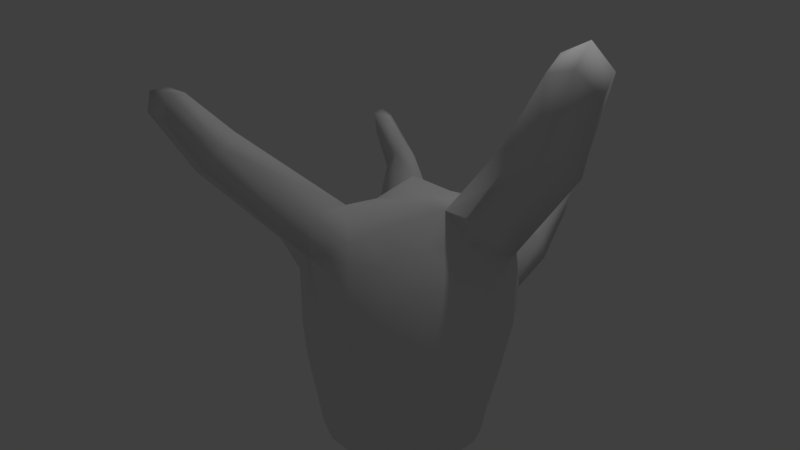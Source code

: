 # Source: anemone.blend  (saved by Blender 2.77.0; exported with 4.5.12 LTS)
import bpy
from mathutils import Matrix  # noqa: F401  (used for matrix-valued properties, if any)

bpy.ops.wm.read_factory_settings(use_empty=True)
scene = bpy.context.scene
scene.name = 'Scene'

# ---- collections
col_collection_1 = bpy.data.collections.new('Collection 1'); scene.collection.children.link(col_collection_1)

# ---- world
world_world = bpy.data.worlds.new('World'); scene.world = world_world
world_world.color = (0.05088, 0.05088, 0.05088)
world_world.use_sun_shadow = False
world_world.sun_shadow_jitter_overblur = 0.0
world_world.cycles.sampling_method = 'MANUAL'

# ---- cameras
cam_camera = bpy.data.cameras.new('Camera')
cam_camera.clip_end = 100.0
cam_camera.lens = 35.0
cam_camera.sensor_width = 32.0
cam_camera.sensor_height = 18.0
cam_camera.ortho_scale = 7.314
cam_camera.dof.focus_distance = 0.0

# ---- lights
light_lamp = bpy.data.lights.new('Lamp', 'POINT')
light_lamp.transmission_factor = 0.0
light_lamp.cutoff_distance = 30.0
light_lamp.energy = 100.0
light_lamp.shadow_buffer_clip_start = 1.001
light_lamp.shadow_soft_size = 0.1
light_lamp.shadow_maximum_resolution = 0.006
light_lamp.use_absolute_resolution = True

# ---- meshes
me_icosphere = bpy.data.meshes.new('Icosphere')
me_icosphere.from_pydata([(-0.9356, 2.355, 0.989), (0.2561, -1.759, 1.579), (0.02383, -1.936, 1.379), (0.04654, -2.284, 2.039), (0.9915, 0.5729, 1.638), (0.8119, -0.2939, -0.6847), (0.002661, -0.8882, -0.6728), (-0.817, -0.276, -0.6788), (-0.5159, 0.6755, -0.6751), (0.5162, 0.6653, -0.6728), (0.7418, -0.5701, -0.3842), (-0.2771, -0.9097, -0.3762), (-0.951, 0.003847, -0.381), (-0.2939, 0.8786, -0.3709), (0.7549, 0.5327, -0.3753), (0.3538, -0.7346, 0.7379), (-0.54, -0.5963, 0.7039), (-1.363, 0.4975, 1.285), (0.1178, 0.9101, 0.7373), (0.7544, 0.2313, 0.7146), (0.3058, 0.2917, 1.068), (1.305, 0.9712, 1.454), (0.4926, 0.8053, 0.7265), (-0.1076, 0.4635, 1.066), (-0.2308, 0.7504, 0.8823), (-0.678, 0.7276, 0.7272), (-0.3631, 0.1055, 1.035), (-0.7759, 0.1333, 0.8498), (-0.8349, -0.2228, 0.6944), (-0.08661, -0.2864, 1.039), (-0.2028, -0.6321, 0.863), (-0.05578, -1.725, 1.618), (0.2615, -0.1756, 1.072), (0.4556, -0.3964, 0.8855), (0.699, -0.1705, 0.7218), (0.8901, 0.3282, 0.3474), (0.7903, 0.5894, 0.1433), (0.5984, 0.8233, 0.3653), (0.04103, 1.002, 0.3736), (-0.7389, 1.646, 0.4985), (-0.6703, 0.8282, 0.3608), (-1.073, 0.4016, 0.3591), (-1.063, 0.07191, 0.1412), (-0.9986, -0.2173, 0.3526), (-0.5652, -0.7762, 0.3642), (-0.286, -0.9519, 0.1555), (-0.002261, -0.9994, 0.3808), (0.5031, -0.8108, 0.3702), (0.7329, -0.5879, 0.1369), (0.841, -0.2858, 0.341), (0.3482, 0.9618, 0.1343), (0.3014, 0.8605, -0.3853), (0.01461, 0.8365, -0.6695), (-0.9113, 0.626, 0.1187), (-0.7774, 0.5374, -0.3936), (-0.827, 0.245, -0.6755), (-0.8078, -0.5573, 0.1107), (-0.7387, -0.5478, -0.3985), (-0.4872, -0.7246, -0.6767), (0.2853, -0.9702, 0.1333), (0.2813, -0.9012, -0.3885), (0.508, -0.724, -0.6728), (0.946, 0.01242, 0.1012), (0.9081, -0.01353, -0.4034), (0.8168, 0.2455, -0.6757), (1.414, 0.4311, 1.488), (1.476, 0.8429, 2.456), (-1.518, 0.6168, 1.056), (-1.309, 0.7004, 1.251), (-1.734, 0.5058, 1.739), (0.7294, -0.2752, -1.08), (-0.7139, -0.2635, -1.08), (0.7294, 0.2055, -1.08), (0.4607, 0.5754, -1.08), (-0.4313, -0.6524, -1.08), (0.003491, -0.7936, -1.08), (0.003491, 0.7239, -1.08), (0.4607, -0.6451, -1.08), (-0.4313, 0.5827, -1.08), (-0.7139, 0.1937, -1.08), (0.08858, -0.2777, -1.399), (0.6099, -0.2854, -1.255), (-0.1969, -0.1849, -1.399), (-0.1969, 0.1152, -1.399), (0.08858, 0.208, -1.399), (0.4335, 0.4586, -1.255), (0.1675, 0.4509, -1.321), (-0.04315, 0.6135, -1.255), (-0.3287, 0.5207, -1.255), (-0.4035, 0.2653, -1.321), (-0.6232, 0.1152, -1.255), (-0.6232, -0.1849, -1.255), (-0.4035, -0.335, -1.321), (-0.3287, -0.5904, -1.255), (0.6099, 0.2157, -1.255), (0.5204, -0.03485, -1.321), (0.265, -0.03485, -1.399), (-0.04315, -0.6832, -1.255), (0.1675, -0.5206, -1.321), (0.4335, -0.5283, -1.255), (-0.5406, 1.67, 0.2123), (-0.3803, 1.745, 0.4525), (-0.08008, -2.117, 2.06), (-0.01848, -2.294, 1.866), (0.003236, -0.823, -0.9208), (0.7555, -0.2817, -0.9238), (0.1591, -2.161, 2.032), (1.149, 0.2653, 1.615), (-0.7451, -0.2683, -0.9223), (1.543, 0.7653, 1.382), (-0.4558, 0.6105, -0.9214), (0.478, 0.6025, -0.9208), (0.7976, -0.4277, -0.5334), (0.9297, 0.1755, 0.219), (-0.13, -0.9192, -0.5195), (0.4107, -0.9093, 0.2478), (-0.8974, -0.1503, -0.5267), (-0.6988, -0.6778, 0.2282), (-0.4321, 0.7879, -0.5206), (-1.012, 0.5158, 0.2322), (0.6415, 0.6195, -0.5193), (0.2051, 1.006, 0.2497), (0.4443, -0.7786, 0.5767), (-0.5538, -0.7127, 0.5651), (-1.211, 0.4699, 0.6354), (0.06122, 0.9697, 0.5775), (0.8335, 0.306, 0.5515), (0.2518, -1.043, 0.987), (0.296, 0.05565, 1.086), (-0.6779, -0.4142, 0.7138), (-0.939, 0.6906, 0.8692), (0.3155, 0.8739, 0.7629), (1.013, 0.9433, 1.571), (1.523, 1.059, 2.21), (0.4759, -0.6694, -0.9208), (0.7567, 0.2173, -0.9216), (1.607, 0.6001, 2.229), (1.247, 0.7206, 2.355), (-0.4486, -0.6751, -0.9218), (-1.432, 0.7472, 1.091), (-0.7476, 0.2083, -0.9215), (0.006224, 0.7578, -0.92), (0.9138, -0.1386, 0.2106), (0.8057, 0.3874, -0.5222), (0.1375, -1.004, 0.2505), (0.63, -0.6701, -0.5214), (-0.911, -0.399, 0.2238), (-0.3992, -0.8273, -0.5234), (-0.8211, 0.748, 0.233), (-0.9074, 0.1386, -0.5234), (0.4885, 0.908, 0.2452), (-0.1223, 0.8772, -0.515), (0.7769, -0.2474, 0.5524), (0.007197, -1.228, 0.7624), (-0.957, -0.1995, 0.5527), (-0.6718, 0.7994, 0.5663), (0.5657, 0.8172, 0.5705), (0.09493, -0.2526, 1.077), (0.7215, 0.03089, 0.746), (-0.2177, -0.1013, 1.044), (-0.2753, 0.299, 1.072), (0.1327, 0.4009, 1.083), (0.5464, 0.4205, 1.132), (0.8808, 0.3412, 0.8949), (0.7211, 0.7956, 0.8895), (-0.1755, 0.6296, 0.9914), (-0.03979, 0.8427, 0.8155), (-0.4802, 0.7415, 0.8109), (-0.5678, 0.1173, 0.9521), (-1.014, 0.3449, 0.9293), (-0.82, -0.05768, 0.7723), (-0.1484, -0.4659, 0.9591), (-0.3817, -0.6225, 0.7851), (-0.09246, -1.001, 1.048), (0.3647, -0.2963, 0.9979), (0.3997, -0.5855, 0.8153), (0.5848, -0.2804, 0.8122), (0.8594, 0.4648, 0.2522), (0.7821, 0.5668, -0.1043), (0.6974, 0.7157, 0.2588), (-0.1455, 1.189, 0.3054), (-0.3676, 1.106, -0.09641), (-0.5892, 1.071, 0.2969), (-1.082, 0.2458, 0.2575), (-1.012, 0.03054, -0.1105), (-1.055, -0.06754, 0.2534), (-0.4276, -0.8824, 0.2686), (-0.2869, -0.9416, -0.1022), (-0.1402, -0.9892, 0.2756), (0.6199, -0.7096, 0.2604), (0.7547, -0.5864, -0.1147), (0.7959, -0.4435, 0.2442), (0.3251, 0.922, -0.1044), (0.4212, 0.7671, -0.534), (0.1517, 0.863, -0.5307), (-0.8479, 0.5866, -0.1165), (-0.6486, 0.6212, -0.5383), (-0.8162, 0.388, -0.5387), (-0.7833, -0.5624, -0.1234), (-0.7965, -0.4042, -0.5432), (-0.6101, -0.6554, -0.5411), (0.2892, -0.9473, -0.1078), (0.1347, -0.9074, -0.5347), (0.408, -0.8186, -0.5347), (0.9447, -0.001715, -0.1307), (0.8686, -0.1666, -0.5503), (0.8734, 0.1288, -0.5414), (-1.512, 0.4697, 1.129), (-1.246, 0.5882, 1.374), (-1.653, 0.3771, 1.697), (-1.604, 0.5524, 1.673), (-1.776, 0.4718, 1.521), (0.7585, -0.03485, -1.091), (0.6332, 0.4182, -1.069), (-0.5961, -0.475, -1.091), (-0.2285, -0.7678, -1.069), (0.2411, 0.6773, -1.091), (0.6332, -0.4879, -1.069), (0.2411, -0.747, -1.091), (-0.2285, 0.6981, -1.069), (-0.761, -0.03485, -1.069), (-0.5961, 0.4053, -1.091), (-0.05882, -0.2457, -1.405), (0.5244, -0.4088, -1.265), (-0.008124, -0.7603, -1.182), (0.6941, -0.276, -1.182), (0.5244, 0.3391, -1.265), (-0.212, -0.03485, -1.405), (-0.6858, -0.2421, -1.182), (-0.05882, 0.176, -1.405), (-0.4023, 0.5625, -1.182), (0.4505, 0.5416, -1.182), (-0.1869, -0.6399, -1.265), (0.189, -0.1651, -1.405), (0.4505, -0.6113, -1.182), (0.6941, 0.2062, -1.182), (0.189, 0.09543, -1.405), (-0.6265, -0.03485, -1.265), (-0.4023, -0.6322, -1.182), (-0.1869, 0.5702, -1.265), (-0.6858, 0.1724, -1.182), (-0.008124, 0.6906, -1.182), (0.31, 0.4617, -1.291), (0.128, 0.3294, -1.367), (0.05853, 0.5434, -1.291), (-0.3697, 0.4042, -1.291), (-0.3002, 0.1903, -1.367), (-0.5252, 0.1903, -1.291), (-0.5252, -0.26, -1.291), (-0.3002, -0.26, -1.367), (-0.3697, -0.4739, -1.291), (0.5747, 0.09736, -1.291), (0.5747, -0.1671, -1.291), (0.3927, -0.03485, -1.367), (0.05853, -0.6131, -1.291), (0.128, -0.3991, -1.367), (0.31, -0.5314, -1.291), (-0.1491, -1.867, 1.457), (0.1385, -1.645, 1.709), (0.2406, -1.909, 1.408), (-0.6596, 2.32, 0.9425), (-0.7865, 2.283, 0.7081), (-0.9388, 2.243, 1.05), (-0.5772, 1.708, 0.6148), (-0.7616, 1.618, 0.2877), (-0.3174, 1.74, 0.2405), (1.671, 0.8305, 2.028), (0.6692, -0.5147, -0.8552), (-0.2437, -0.813, -0.8536), (-0.8167, -0.02711, -0.8546), (-0.247, 0.751, -0.8527), (0.6718, 0.4514, -0.8535), (0.2574, -1.061, 0.6344), (-0.7929, -0.5006, 0.4915), (-1.025, 0.6826, 0.5659), (0.3559, 0.9599, 0.5189), (0.8685, 0.03287, 0.4852), (-0.01609, 0.04789, 1.241), (1.299, 0.9555, 2.162), (1.399, 0.4793, 2.198), (0.2533, -0.7907, -0.8804), (0.8019, -0.03059, -0.8833), (-1.502, 0.4741, 1.638), (-1.622, 0.5594, 1.463), (-0.6356, -0.4975, -0.8824), (-1.668, 0.4099, 1.484), (-0.6433, 0.4397, -0.8814), (0.2573, 0.7268, -0.8797), (0.9032, -0.3098, -0.1342), (0.9202, 0.3033, -0.1164), (0.000958, -1.005, -0.1047), (0.5555, -0.8207, -0.1072), (-0.9574, -0.2773, -0.1211), (-0.5612, -0.8063, -0.1153), (-0.6582, 0.8756, -0.09313), (-0.9907, 0.3296, -0.1139), (0.5877, 0.7901, -0.1064), (0.009045, 1.06, -0.07948), (0.6299, -0.5435, 0.585), (-0.2629, -0.9859, 0.6863), (-1.133, 0.1677, 0.6292), (-0.3206, 0.9839, 0.5968), (0.8339, 0.6231, 0.6251), (0.145, -0.6813, 1.042), (0.6082, 0.05101, 1.017), (-0.4721, -0.2852, 0.8963), (-0.6796, 0.5245, 0.9981), (0.3211, 0.7439, 1.007), (-0.1294, -0.463, -1.354), (0.009672, -0.03485, -1.423), (0.3739, -0.2995, -1.354), (0.6013, -0.4647, -1.177), (0.226, -0.7006, -1.212), (-0.2163, -0.7303, -1.177), (0.7097, -0.03485, -1.212), (0.3739, 0.2297, -1.354), (0.6013, 0.395, -1.177), (-0.4405, -0.03485, -1.354), (-0.5567, -0.4463, -1.212), (-0.7216, -0.03485, -1.177), (-0.1294, 0.3933, -1.354), (-0.5567, 0.3766, -1.212), (-0.2163, 0.6606, -1.177), (0.226, 0.6309, -1.212), (0.1243, -2.026, 2.023), (0.1896, -2.208, 1.82), (-0.05399, -2.147, 1.846), (-0.5794, 2.171, 0.6553), (-0.7626, 2.129, 1.004), (-0.8778, 2.094, 0.745)], [], [(0, 260, 327, 261), (0, 261, 329, 262), (0, 262, 328, 260), (1, 259, 272, 127), (1, 127, 303, 258), (1, 258, 324, 106), (1, 106, 325, 259), (2, 257, 299, 153), (2, 153, 272, 259), (2, 259, 325, 103), (2, 103, 326, 257), (3, 102, 326, 103), (3, 103, 325, 106), (3, 106, 324, 102), (4, 132, 307, 162), (4, 162, 304, 107), (4, 107, 279, 137), (4, 137, 278, 132), (5, 112, 267, 105), (5, 105, 281, 205), (5, 205, 288, 112), (6, 114, 268, 104), (6, 104, 280, 202), (6, 202, 290, 114), (7, 116, 269, 108), (7, 108, 284, 199), (7, 199, 292, 116), (8, 118, 270, 110), (8, 110, 286, 196), (8, 196, 294, 118), (9, 120, 271, 111), (9, 111, 287, 193), (9, 193, 296, 120), (10, 145, 267, 112), (10, 112, 288, 190), (10, 190, 291, 145), (11, 147, 268, 114), (11, 114, 290, 187), (11, 187, 293, 147), (12, 149, 269, 116), (12, 116, 292, 184), (12, 184, 295, 149), (13, 151, 270, 118), (13, 118, 294, 181), (13, 181, 297, 151), (14, 143, 271, 120), (14, 120, 296, 178), (14, 178, 289, 143), (15, 127, 272, 122), (15, 122, 298, 175), (15, 175, 303, 127), (16, 129, 273, 123), (16, 123, 299, 172), (16, 172, 305, 129), (17, 207, 300, 169), (17, 169, 306, 208), (17, 208, 282, 209), (17, 209, 285, 207), (18, 131, 275, 125), (18, 125, 301, 166), (18, 166, 307, 131), (19, 158, 276, 126), (19, 126, 302, 163), (19, 163, 304, 158), (20, 128, 304, 162), (20, 162, 307, 161), (20, 161, 277, 128), (21, 109, 302, 164), (21, 164, 307, 132), (21, 132, 278, 133), (21, 133, 266, 109), (22, 164, 302, 156), (22, 156, 275, 131), (22, 131, 307, 164), (23, 161, 307, 165), (23, 165, 306, 160), (23, 160, 277, 161), (24, 165, 307, 166), (24, 166, 301, 167), (24, 167, 306, 165), (25, 167, 301, 155), (25, 155, 274, 130), (25, 130, 306, 167), (26, 160, 306, 168), (26, 168, 305, 159), (26, 159, 277, 160), (27, 168, 306, 169), (27, 169, 300, 170), (27, 170, 305, 168), (28, 170, 300, 154), (28, 154, 273, 129), (28, 129, 305, 170), (29, 159, 305, 171), (29, 171, 303, 157), (29, 157, 277, 159), (30, 171, 305, 172), (30, 172, 299, 173), (30, 173, 303, 171), (31, 258, 303, 173), (31, 173, 299, 257), (31, 257, 326, 102), (31, 102, 324, 258), (32, 157, 303, 174), (32, 174, 304, 128), (32, 128, 277, 157), (33, 174, 303, 175), (33, 175, 298, 176), (33, 176, 304, 174), (34, 176, 298, 152), (34, 152, 276, 158), (34, 158, 304, 176), (35, 113, 289, 177), (35, 177, 302, 126), (35, 126, 276, 113), (36, 177, 289, 178), (36, 178, 296, 179), (36, 179, 302, 177), (37, 179, 296, 150), (37, 150, 275, 156), (37, 156, 302, 179), (38, 121, 297, 180), (38, 180, 301, 125), (38, 125, 275, 121), (39, 264, 294, 182), (39, 182, 301, 263), (39, 263, 328, 262), (39, 262, 329, 264), (40, 182, 294, 148), (40, 148, 274, 155), (40, 155, 301, 182), (41, 119, 295, 183), (41, 183, 300, 124), (41, 124, 274, 119), (42, 183, 295, 184), (42, 184, 292, 185), (42, 185, 300, 183), (43, 185, 292, 146), (43, 146, 273, 154), (43, 154, 300, 185), (44, 117, 293, 186), (44, 186, 299, 123), (44, 123, 273, 117), (45, 186, 293, 187), (45, 187, 290, 188), (45, 188, 299, 186), (46, 188, 290, 144), (46, 144, 272, 153), (46, 153, 299, 188), (47, 115, 291, 189), (47, 189, 298, 122), (47, 122, 272, 115), (48, 189, 291, 190), (48, 190, 288, 191), (48, 191, 298, 189), (49, 191, 288, 142), (49, 142, 276, 152), (49, 152, 298, 191), (50, 150, 296, 192), (50, 192, 297, 121), (50, 121, 275, 150), (51, 192, 296, 193), (51, 193, 287, 194), (51, 194, 297, 192), (52, 194, 287, 141), (52, 141, 270, 151), (52, 151, 297, 194), (53, 148, 294, 195), (53, 195, 295, 119), (53, 119, 274, 148), (54, 195, 294, 196), (54, 196, 286, 197), (54, 197, 295, 195), (55, 197, 286, 140), (55, 140, 269, 149), (55, 149, 295, 197), (56, 146, 292, 198), (56, 198, 293, 117), (56, 117, 273, 146), (57, 198, 292, 199), (57, 199, 284, 200), (57, 200, 293, 198), (58, 200, 284, 138), (58, 138, 268, 147), (58, 147, 293, 200), (59, 144, 290, 201), (59, 201, 291, 115), (59, 115, 272, 144), (60, 201, 290, 202), (60, 202, 280, 203), (60, 203, 291, 201), (61, 203, 280, 134), (61, 134, 267, 145), (61, 145, 291, 203), (62, 142, 288, 204), (62, 204, 289, 113), (62, 113, 276, 142), (63, 204, 288, 205), (63, 205, 281, 206), (63, 206, 289, 204), (64, 206, 281, 135), (64, 135, 271, 143), (64, 143, 289, 206), (65, 107, 304, 163), (65, 163, 302, 109), (65, 109, 266, 136), (65, 136, 279, 107), (66, 137, 279, 136), (66, 136, 266, 133), (66, 133, 278, 137), (67, 139, 274, 124), (67, 124, 300, 207), (67, 207, 285, 211), (67, 211, 283, 139), (68, 208, 306, 130), (68, 130, 274, 139), (68, 139, 283, 210), (68, 210, 282, 208), (69, 210, 283, 211), (69, 211, 285, 209), (69, 209, 282, 210), (70, 212, 281, 105), (70, 105, 267, 217), (70, 217, 311, 225), (70, 225, 314, 212), (71, 214, 284, 108), (71, 108, 269, 220), (71, 220, 319, 228), (71, 228, 318, 214), (72, 213, 271, 135), (72, 135, 281, 212), (72, 212, 314, 235), (72, 235, 316, 213), (73, 216, 287, 111), (73, 111, 271, 213), (73, 213, 316, 231), (73, 231, 323, 216), (74, 215, 268, 138), (74, 138, 284, 214), (74, 214, 318, 238), (74, 238, 313, 215), (75, 218, 280, 104), (75, 104, 268, 215), (75, 215, 313, 224), (75, 224, 312, 218), (76, 219, 270, 141), (76, 141, 287, 216), (76, 216, 323, 241), (76, 241, 322, 219), (77, 217, 267, 134), (77, 134, 280, 218), (77, 218, 312, 234), (77, 234, 311, 217), (78, 221, 286, 110), (78, 110, 270, 219), (78, 219, 322, 230), (78, 230, 321, 221), (79, 220, 269, 140), (79, 140, 286, 221), (79, 221, 321, 240), (79, 240, 319, 220), (80, 222, 309, 233), (80, 233, 310, 255), (80, 255, 308, 222), (81, 225, 311, 223), (81, 223, 310, 252), (81, 252, 314, 225), (82, 227, 309, 222), (82, 222, 308, 249), (82, 249, 317, 227), (83, 229, 309, 227), (83, 227, 317, 246), (83, 246, 320, 229), (84, 236, 309, 229), (84, 229, 320, 243), (84, 243, 315, 236), (85, 226, 315, 242), (85, 242, 323, 231), (85, 231, 316, 226), (86, 242, 315, 243), (86, 243, 320, 244), (86, 244, 323, 242), (87, 244, 320, 239), (87, 239, 322, 241), (87, 241, 323, 244), (88, 239, 320, 245), (88, 245, 321, 230), (88, 230, 322, 239), (89, 245, 320, 246), (89, 246, 317, 247), (89, 247, 321, 245), (90, 247, 317, 237), (90, 237, 319, 240), (90, 240, 321, 247), (91, 237, 317, 248), (91, 248, 318, 228), (91, 228, 319, 237), (92, 248, 317, 249), (92, 249, 308, 250), (92, 250, 318, 248), (93, 250, 308, 232), (93, 232, 313, 238), (93, 238, 318, 250), (94, 235, 314, 251), (94, 251, 315, 226), (94, 226, 316, 235), (95, 251, 314, 252), (95, 252, 310, 253), (95, 253, 315, 251), (96, 253, 310, 233), (96, 233, 309, 236), (96, 236, 315, 253), (97, 232, 308, 254), (97, 254, 312, 224), (97, 224, 313, 232), (98, 254, 308, 255), (98, 255, 310, 256), (98, 256, 312, 254), (99, 256, 310, 223), (99, 223, 311, 234), (99, 234, 312, 256), (100, 265, 297, 181), (100, 181, 294, 264), (100, 264, 329, 261), (100, 261, 327, 265), (101, 263, 301, 180), (101, 180, 297, 265), (101, 265, 327, 260), (101, 260, 328, 263)])
me_icosphere.polygons.foreach_set('use_smooth', [True] * 328)
me_icosphere.use_remesh_preserve_volume = False
me_icosphere.use_remesh_preserve_attributes = False
me_icosphere.use_mirror_vertex_groups = False
me_icosphere.update()
arm_armature = bpy.data.armatures.new('Armature')  # bones are not reproduced

# ---- objects
ob_armature = bpy.data.objects.new('Armature', arm_armature)
ob_icosphere = bpy.data.objects.new('Icosphere', me_icosphere)
ob_lamp = bpy.data.objects.new('Lamp', light_lamp)
ob_camera = bpy.data.objects.new('Camera', cam_camera)

# ---- transforms, parenting, visibility, modifiers, constraints
ob_armature.location = (1.912, 0.184, -0.7011)
ob_armature.rotation_euler = (0.004931, 0.0006387, -3.322e-05)
ob_armature.lineart.crease_threshold = 0.0
ob_icosphere.parent = ob_armature
ob_icosphere.matrix_parent_inverse = Matrix(((1.0, -3.322e-05, -0.0006387, -1.913), (3.638e-05, 1.0, 0.004931, -0.1807), (0.0006385, -0.004931, 1.0, 0.7008), (0.0, 0.0, 0.0, 1.0)))
ob_icosphere.location = (1.62, 0.2305, 0.7919)
ob_icosphere.rotation_euler = (0.07146, 0.207, -0.02344)
ob_icosphere.lineart.crease_threshold = 0.0
_vg = ob_icosphere.vertex_groups.new(name='Bone')
for _i, _w in zip([5, 6, 7, 8, 9, 10, 11, 12, 13, 14, 15, 16, 19, 22, 28, 33, 34, 35, 36, 37, 38, 41, 42, 43, 44, 45, 46, 47, 48, 49, 50, 51, 52, 53, 54, 55, 56, 57, 58, 59, 60, 61, 62, 63, 64, 70, 71, 72, 73, 74, 75, 76, 77, 78, 79, 80, 81, 82, 83, 84, 85, 86, 87, 88, 89, 90, 91, 92, 93, 94, 95, 96, 97, 98, 99, 104, 105, 106, 108, 110, 111, 112, 113, 114, 115, 116, 117, 118, 119, 120, 121, 122, 123, 125, 126, 129, 134, 135, 138, 140, 141, 142, 143, 144, 145, 146, 147, 148, 149, 150, 151, 152, 154, 156, 158, 175, 176, 177, 178, 179, 181, 183, 184, 185, 186, 187, 188, 189, 190, 191, 192, 193, 194, 195, 196, 197, 198, 199, 200, 201, 202, 203, 204, 205, 206, 212, 213, 214, 215, 216, 217, 218, 219, 220, 221, 222, 223, 224, 225, 226, 227, 228, 229, 230, 231, 232, 233, 234, 235, 236, 237, 238, 239, 240, 241, 242, 243, 244, 245, 246, 247, 248, 249, 250, 251, 252, 253, 254, 255, 256, 267, 268, 269, 270, 271, 272, 273, 275, 276, 280, 281, 284, 286, 287, 288, 289, 290, 291, 292, 293, 294, 295, 296, 297, 298, 302, 308, 309, 310, 311, 312, 313, 314, 315, 316, 317, 318, 319, 320, 321, 322, 323], [0.8739, 0.8737, 0.8667, 0.7574, 0.8234, 0.7596, 0.7544, 0.7011, 0.3963, 0.7142, 0.02825, 0.02657, 0.02897, 0.009278, 0.04, 0.01507, 0.06549, 0.182, 0.2946, 0.1265, 0.03922, 0.05894, 0.2197, 0.1431, 0.1489, 0.2865, 0.1234, 0.1834, 0.3644, 0.2259, 0.1881, 0.6131, 0.7615, 0.1167, 0.5814, 0.8246, 0.3399, 0.7719, 0.8787, 0.3255, 0.7571, 0.8722, 0.3828, 0.7622, 0.8595, 0.9493, 0.945, 0.9435, 0.9312, 0.9506, 0.9511, 0.916, 0.9508, 0.9153, 0.9314, 0.9922, 0.9678, 0.9883, 0.9847, 0.9862, 0.957, 0.9666, 0.9474, 0.9471, 0.9659, 0.9567, 0.9625, 0.9753, 0.9676, 0.9626, 0.9768, 0.9921, 0.9685, 0.9786, 0.9686, 0.929, 0.9268, 1.0, 0.9217, 0.8729, 0.9, 0.817, 0.287, 0.8102, 0.2536, 0.7895, 0.2477, 0.5885, 0.0923, 0.7637, 0.105, 0.08963, 0.07017, 0.006942, 0.08833, 0.03845, 0.9281, 0.9184, 0.9295, 0.9009, 0.8742, 0.3103, 0.7874, 0.2312, 0.8122, 0.2485, 0.8158, 0.06216, 0.7451, 0.1721, 0.5915, 0.1258, 0.07505, 0.0598, 0.04483, 0.02197, 0.04234, 0.2324, 0.5413, 0.204, 0.08556, 0.1265, 0.4983, 0.1752, 0.2058, 0.5798, 0.201, 0.2721, 0.6046, 0.2917, 0.331, 0.7306, 0.6782, 0.2536, 0.6648, 0.7057, 0.6024, 0.822, 0.8273, 0.5818, 0.8159, 0.8158, 0.6036, 0.8215, 0.8111, 0.9487, 0.9354, 0.9501, 0.949, 0.9254, 0.9481, 0.9525, 0.9092, 0.9363, 0.9248, 0.9916, 0.9696, 0.9608, 0.9595, 0.9614, 0.9879, 0.9549, 0.9865, 0.9333, 0.9453, 0.9693, 0.9947, 0.9608, 0.9543, 0.991, 0.9612, 0.96, 0.9486, 0.9452, 0.9338, 0.9618, 0.9774, 0.9573, 0.9569, 0.9763, 0.9613, 0.9691, 0.9823, 0.9717, 0.9698, 0.9724, 0.9851, 0.9735, 0.986, 0.9738, 0.9155, 0.9178, 0.898, 0.8454, 0.8957, 0.008947, 0.112, 0.06193, 0.1406, 0.9225, 0.9176, 0.9216, 0.8753, 0.8766, 0.6282, 0.5882, 0.5891, 0.602, 0.5948, 0.6119, 0.1119, 0.3199, 0.4944, 0.1349, 0.1119, 0.01933, 0.981, 0.9977, 0.9827, 0.9596, 0.9642, 0.9599, 0.9611, 0.9769, 0.9493, 0.9754, 0.9614, 0.9496, 0.9696, 0.9437, 0.9305, 0.9442]): _vg.add([_i], _w, 'REPLACE')
_vg = ob_icosphere.vertex_groups.new(name='Bone.001')
for _i, _w in zip([8, 9, 12, 13, 14, 18, 22, 23, 24, 25, 35, 36, 37, 38, 39, 40, 41, 42, 50, 51, 52, 53, 54, 55, 64, 73, 76, 78, 79, 87, 88, 100, 101, 110, 111, 113, 116, 118, 119, 120, 121, 125, 131, 140, 141, 143, 148, 149, 150, 151, 155, 156, 160, 161, 164, 165, 166, 167, 177, 178, 179, 180, 181, 182, 183, 184, 185, 192, 193, 194, 195, 196, 197, 206, 213, 216, 219, 221, 230, 231, 239, 240, 241, 244, 245, 263, 264, 265, 269, 270, 271, 274, 275, 286, 287, 289, 292, 294, 295, 296, 297, 301, 302, 306, 307, 321, 322, 323], [0.1846, 0.1012, 0.05487, 0.5719, 0.08578, 0.313, 0.09961, 0.09223, 0.3435, 0.1396, 0.02011, 0.0965, 0.1787, 0.7262, 0.2044, 0.604, 0.06364, 0.0453, 0.5089, 0.2894, 0.1964, 0.2888, 0.2498, 0.08203, 0.01682, 0.02885, 0.06322, 0.0605, 0.01731, 0.02561, 0.02354, 0.928, 0.06472, 0.09336, 0.05727, 0.006462, 0.017, 0.368, 0.1451, 0.09944, 0.6277, 0.5567, 0.1741, 0.04563, 0.09814, 0.05366, 0.3819, 0.07157, 0.3048, 0.3768, 0.3148, 0.1291, 0.03563, 0.0193, 0.001206, 0.1875, 0.3206, 0.2446, 0.05788, 0.1064, 0.1297, 0.868, 0.8911, 0.8742, 0.05526, 0.06341, 0.004212, 0.5019, 0.1754, 0.264, 0.4332, 0.24, 0.1451, 0.005077, 0.00632, 0.0511, 0.06952, 0.04308, 0.04363, 0.01175, 0.02359, 0.003431, 0.04734, 0.008538, 0.006053, 0.04243, 0.7166, 0.768, 0.0159, 0.1242, 0.03718, 0.05063, 0.2967, 0.07842, 0.0873, 0.05151, 0.004257, 0.8303, 0.1632, 0.2328, 0.8574, 0.8371, 0.005042, 0.001458, 0.03974, 0.01866, 0.05166, 0.02469]): _vg.add([_i], _w, 'REPLACE')
_vg = ob_icosphere.vertex_groups.new(name='Bone.002')
for _i, _w in zip([0, 39, 100, 101, 180, 182, 260, 261, 262, 263, 264, 265, 301, 327, 328, 329], [1.004, 0.7981, 0.06843, 0.9359, 0.07693, 0.06184, 0.9987, 1.017, 1.012, 0.953, 0.2737, 0.2238, 0.01137, 0.9778, 0.9971, 0.9849]): _vg.add([_i], _w, 'REPLACE')
_vg = ob_icosphere.vertex_groups.new(name='Bone.003')
for _i, _w in zip([5, 9, 10, 14, 15, 18, 19, 20, 21, 22, 23, 24, 25, 26, 27, 29, 32, 33, 34, 35, 36, 37, 38, 47, 48, 49, 50, 51, 52, 59, 60, 61, 62, 63, 64, 65, 72, 105, 107, 109, 111, 112, 113, 115, 120, 121, 122, 125, 126, 128, 129, 131, 132, 135, 142, 143, 145, 150, 151, 152, 156, 157, 158, 159, 160, 161, 162, 163, 164, 165, 166, 167, 168, 170, 171, 174, 175, 176, 177, 178, 179, 180, 189, 190, 191, 192, 193, 194, 201, 203, 204, 205, 206, 212, 213, 267, 271, 275, 276, 277, 281, 287, 288, 289, 291, 296, 297, 298, 301, 302, 303, 304, 305, 306, 307], [0.06104, 0.0676, 0.08512, 0.1793, 0.08712, 0.5869, 0.8848, 0.9284, 0.03612, 0.8176, 0.6857, 0.3822, 0.03219, 0.3217, 0.02108, 0.2506, 0.5555, 0.3585, 0.6893, 0.7247, 0.5785, 0.6692, 0.1858, 0.09904, 0.1906, 0.4869, 0.2924, 0.09737, 0.01587, 0.0348, 0.008734, 0.0137, 0.484, 0.1547, 0.08254, 0.03076, 0.005376, 0.01667, 0.0516, 0.02327, 0.02154, 0.07906, 0.6042, 0.06386, 0.1238, 0.2496, 0.09952, 0.3541, 0.8323, 0.8145, 0.008739, 0.7509, 0.05942, 0.03528, 0.5037, 0.1353, 0.05456, 0.5046, 0.003365, 0.5901, 0.7749, 0.3611, 0.832, 0.4153, 0.5263, 0.8575, 0.9749, 0.8884, 0.8303, 0.559, 0.5284, 0.1347, 0.1255, 0.00319, 0.08418, 0.4263, 0.1764, 0.5698, 0.6676, 0.3258, 0.6405, 0.004432, 0.1419, 0.1315, 0.3062, 0.1701, 0.08903, 0.0572, 0.02837, 0.01399, 0.2834, 0.1028, 0.1219, 4.609e-05, 0.006306, 0.01175, 0.04841, 0.6068, 0.7215, 0.6664, 0.03633, 0.009712, 0.2025, 0.3101, 0.07643, 0.2603, 0.05595, 0.268, 0.05278, 0.898, 0.01474, 0.926, 0.0977, 0.03699, 0.9133]): _vg.add([_i], _w, 'REPLACE')
_vg = ob_icosphere.vertex_groups.new(name='Bone.004')
for _i, _w in zip([4, 19, 21, 22, 65, 66, 107, 109, 132, 133, 136, 137, 163, 164, 266, 278, 279, 302], [0.9888, 0.005834, 0.9558, 0.0237, 0.9596, 0.9997, 0.9459, 0.9619, 0.9366, 0.9994, 0.9992, 0.9989, 0.08653, 0.1239, 0.9971, 0.9972, 0.997, 0.007523]): _vg.add([_i], _w, 'REPLACE')
_vg = ob_icosphere.vertex_groups.new(name='Bone.005')
for _i, _w in zip([5, 6, 7, 10, 11, 12, 15, 16, 19, 20, 23, 26, 27, 28, 29, 30, 32, 33, 34, 35, 42, 43, 44, 45, 46, 47, 48, 49, 56, 57, 58, 59, 60, 61, 62, 63, 74, 75, 77, 104, 105, 108, 112, 113, 114, 115, 116, 117, 122, 123, 126, 127, 128, 129, 134, 138, 142, 144, 145, 146, 147, 149, 152, 153, 154, 157, 158, 159, 160, 161, 165, 168, 170, 171, 172, 173, 174, 175, 176, 177, 183, 184, 185, 186, 187, 188, 189, 190, 191, 198, 199, 200, 201, 202, 203, 204, 205, 206, 214, 215, 217, 218, 224, 238, 267, 268, 272, 273, 276, 277, 280, 284, 288, 289, 290, 291, 292, 293, 295, 298, 299, 300, 303, 304, 305, 313], [0.05436, 0.1045, 0.05184, 0.1474, 0.2145, 0.05716, 0.8684, 0.8424, 0.02898, 0.02057, 0.04494, 0.1743, 0.06288, 0.3022, 0.6618, 0.976, 0.3988, 0.5978, 0.2308, 0.04323, 0.0811, 0.2387, 0.7758, 0.6798, 0.8576, 0.7138, 0.4372, 0.2737, 0.4859, 0.1461, 0.08857, 0.6262, 0.2062, 0.09029, 0.1062, 0.05973, 0.01398, 0.02295, 0.01373, 0.05524, 0.01298, 0.009582, 0.09481, 0.07294, 0.1645, 0.6788, 0.06111, 0.6305, 0.8081, 0.8451, 0.03346, 0.8929, 0.1434, 0.6543, 0.04613, 0.04585, 0.1668, 0.7394, 0.1269, 0.4307, 0.1517, 0.0192, 0.2711, 0.8943, 0.2375, 0.5823, 0.09948, 0.3702, 0.09226, 0.02756, 0.0003062, 0.1352, 0.184, 0.8713, 0.9207, 0.9899, 0.5374, 0.7843, 0.3717, 0.01292, 0.03144, 0.07655, 0.134, 0.7507, 0.3835, 0.7776, 0.5804, 0.2555, 0.3919, 0.2718, 0.09136, 0.1217, 0.3714, 0.1569, 0.1461, 0.08561, 0.06028, 0.02592, 0.002111, 0.02399, 0.006636, 0.01803, 0.006601, 0.0003952, 0.04518, 0.06315, 0.964, 0.6299, 0.1147, 0.2004, 0.05824, 0.03615, 0.1547, 0.04287, 0.3776, 0.3151, 0.1671, 0.3241, 0.01819, 0.6135, 1.001, 0.01407, 0.9879, 0.03366, 0.6712, 0.006174]): _vg.add([_i], _w, 'REPLACE')
_vg = ob_icosphere.vertex_groups.new(name='Bone.006')
for _i, _w in zip([1, 2, 3, 31, 102, 103, 106, 127, 153, 257, 258, 259, 324, 325, 326], [0.9776, 0.9764, 1.0, 0.9933, 0.9999, 1.0, 1.001, 0.08752, 0.08878, 0.9822, 0.9824, 0.975, 0.9993, 0.998, 0.999]): _vg.add([_i], _w, 'REPLACE')
_vg = ob_icosphere.vertex_groups.new(name='Bone.007')
for _i, _w in zip([7, 8, 12, 13, 16, 18, 23, 24, 25, 26, 27, 28, 29, 32, 40, 41, 42, 43, 44, 45, 53, 54, 55, 56, 57, 67, 108, 110, 116, 117, 118, 119, 123, 124, 125, 128, 129, 130, 131, 139, 140, 146, 148, 149, 154, 155, 157, 159, 160, 161, 165, 166, 167, 168, 169, 170, 171, 172, 182, 183, 184, 185, 186, 187, 195, 196, 197, 198, 199, 200, 207, 269, 273, 274, 277, 286, 292, 293, 294, 295, 300, 301, 305, 306], [0.05919, 0.05078, 0.186, 0.01087, 0.1027, 0.06008, 0.1666, 0.2437, 0.7974, 0.4777, 0.8772, 0.6235, 0.08051, 0.01116, 0.3422, 0.8375, 0.6454, 0.5939, 0.06891, 0.0001832, 0.5812, 0.1623, 0.07378, 0.161, 0.0687, 0.04189, 0.01225, 0.002056, 0.1148, 0.112, 0.03718, 0.7386, 0.0777, 0.843, 0.0288, 0.00448, 0.268, 0.9276, 0.003731, 0.03176, 0.02471, 0.3024, 0.5437, 0.1487, 0.6642, 0.6356, 0.04797, 0.1997, 0.3317, 0.06185, 0.2165, 0.1188, 0.5971, 0.7187, 0.9092, 0.7562, 0.03551, 0.05051, 0.04004, 0.7663, 0.3593, 0.6569, 0.02792, 0.0009527, 0.3087, 0.09242, 0.135, 0.1115, 0.06908, 0.032, 0.03587, 0.03828, 0.2412, 0.9209, 0.1136, 0.02421, 0.2083, 0.0544, 0.1012, 0.4833, 0.9215, 0.07101, 0.2128, 0.9068]): _vg.add([_i], _w, 'REPLACE')
_vg = ob_icosphere.vertex_groups.new(name='Bone.008')
for _i, _w in zip([17, 67, 68, 69, 124, 130, 139, 169, 207, 208, 209, 210, 211, 282, 283, 285], [0.9886, 0.9527, 0.987, 1.0, 0.1204, 0.05449, 0.9568, 0.07356, 0.9547, 0.9758, 1.0, 0.9999, 1.001, 0.9986, 0.9987, 0.9986]): _vg.add([_i], _w, 'REPLACE')
_m = ob_icosphere.modifiers.new('Armature', 'ARMATURE')
_m.object = ob_armature
ob_lamp.location = (4.076, 1.005, 5.904)
ob_lamp.rotation_euler = (0.6503, 0.05522, 1.866)
ob_lamp.lock_rotations_4d = False
ob_lamp.empty_display_type = 'ARROWS'
ob_lamp.color = (0.0, 0.0, 0.0, 0.0)
ob_lamp.lineart.crease_threshold = 0.0
ob_camera.location = (8.927, -3.57, 1.388)
ob_camera.rotation_euler = (1.592, 0.01646, 1.099)
ob_camera.lock_rotations_4d = False
ob_camera.empty_display_type = 'ARROWS'
ob_camera.color = (0.0, 0.0, 0.0, 0.0)
ob_camera.display_type = 'WIRE'
ob_camera.lineart.crease_threshold = 0.0

# ---- collection membership
col_collection_1.objects.link(ob_armature)
col_collection_1.objects.link(ob_icosphere)
col_collection_1.objects.link(ob_lamp)
col_collection_1.objects.link(ob_camera)

# ---- scene / render settings (as saved in the file)
scene.camera = ob_camera
scene.frame_start = 1; scene.frame_end = 134; scene.frame_set(109)
scene.render.engine = 'CYCLES'
scene.render.resolution_percentage = 50
scene.render.dither_intensity = 0.0
scene.cycles.use_denoising = False
scene.cycles.samples = 128
scene.cycles.sampling_pattern = 'TABULATED_SOBOL'
scene.cycles.light_sampling_threshold = 0.0
scene.cycles.use_adaptive_sampling = False
scene.cycles.use_light_tree = False
scene.cycles.blur_glossy = 0.0
scene.cycles.sample_clamp_indirect = 0.0
scene.view_settings.view_transform = 'Standard'
bpy.context.view_layer.update()
